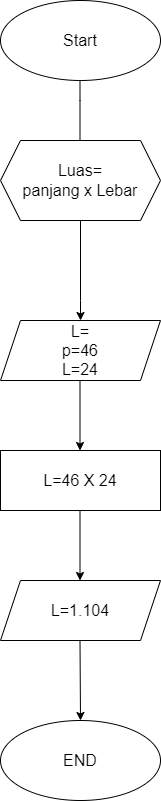

The diagram above was exported from draw.io. Its source (the exported page's mxGraphModel, read from the mxfile embedded in the PNG):
<mxGraphModel dx="880" dy="434" grid="1" gridSize="10" guides="1" tooltips="1" connect="1" arrows="1" fold="1" page="1" pageScale="1" pageWidth="850" pageHeight="1100" math="0" shadow="0">
  <root>
    <mxCell id="0" />
    <mxCell id="1" parent="0" />
    <mxCell id="Yo9Ozl7gyTAm_5DbL_Ep-4" value="" style="endArrow=classic;html=1;rounded=0;" edge="1" parent="1">
      <mxGeometry width="50" height="50" relative="1" as="geometry">
        <mxPoint x="439.5" y="120" as="sourcePoint" />
        <mxPoint x="439.5" y="190" as="targetPoint" />
        <Array as="points">
          <mxPoint x="439.5" y="140" />
        </Array>
      </mxGeometry>
    </mxCell>
    <mxCell id="Yo9Ozl7gyTAm_5DbL_Ep-5" value="Luas=&lt;div style=&quot;font-size: 16px;&quot;&gt;panjang x Lebar&lt;/div&gt;" style="shape=hexagon;perimeter=hexagonPerimeter2;whiteSpace=wrap;html=1;fixedSize=1;fontSize=16;" vertex="1" parent="1">
      <mxGeometry x="360" y="180" width="160" height="80" as="geometry" />
    </mxCell>
    <mxCell id="Yo9Ozl7gyTAm_5DbL_Ep-6" value="" style="endArrow=classic;html=1;rounded=0;exitX=0.5;exitY=1;exitDx=0;exitDy=0;verticalAlign=bottom;" edge="1" parent="1" source="Yo9Ozl7gyTAm_5DbL_Ep-5">
      <mxGeometry width="50" height="50" relative="1" as="geometry">
        <mxPoint x="440" y="290" as="sourcePoint" />
        <mxPoint x="440" y="360" as="targetPoint" />
        <Array as="points">
          <mxPoint x="440" y="340" />
        </Array>
      </mxGeometry>
    </mxCell>
    <mxCell id="Yo9Ozl7gyTAm_5DbL_Ep-7" value="L=&lt;div style=&quot;font-size: 16px;&quot;&gt;p=46&lt;/div&gt;&lt;div style=&quot;font-size: 16px;&quot;&gt;L=24&lt;/div&gt;" style="shape=parallelogram;perimeter=parallelogramPerimeter;whiteSpace=wrap;html=1;fixedSize=1;fontSize=16;" vertex="1" parent="1">
      <mxGeometry x="360" y="360" width="160" height="60" as="geometry" />
    </mxCell>
    <mxCell id="Yo9Ozl7gyTAm_5DbL_Ep-9" value="" style="endArrow=classic;html=1;rounded=0;" edge="1" parent="1">
      <mxGeometry width="50" height="50" relative="1" as="geometry">
        <mxPoint x="439.5" y="420" as="sourcePoint" />
        <mxPoint x="439.5" y="490" as="targetPoint" />
      </mxGeometry>
    </mxCell>
    <mxCell id="Yo9Ozl7gyTAm_5DbL_Ep-10" value="L=46 X 24" style="rounded=0;whiteSpace=wrap;html=1;fontSize=16;" vertex="1" parent="1">
      <mxGeometry x="360" y="490" width="160" height="60" as="geometry" />
    </mxCell>
    <mxCell id="Yo9Ozl7gyTAm_5DbL_Ep-11" value="" style="endArrow=classic;html=1;rounded=0;" edge="1" parent="1">
      <mxGeometry width="50" height="50" relative="1" as="geometry">
        <mxPoint x="439.5" y="550" as="sourcePoint" />
        <mxPoint x="439.5" y="620" as="targetPoint" />
      </mxGeometry>
    </mxCell>
    <mxCell id="Yo9Ozl7gyTAm_5DbL_Ep-12" value="L=1.104" style="shape=parallelogram;perimeter=parallelogramPerimeter;whiteSpace=wrap;html=1;fixedSize=1;fontSize=16;" vertex="1" parent="1">
      <mxGeometry x="360" y="620" width="160" height="60" as="geometry" />
    </mxCell>
    <mxCell id="Yo9Ozl7gyTAm_5DbL_Ep-13" value="" style="endArrow=classic;html=1;rounded=0;" edge="1" parent="1">
      <mxGeometry width="50" height="50" relative="1" as="geometry">
        <mxPoint x="439.5" y="680" as="sourcePoint" />
        <mxPoint x="440" y="760" as="targetPoint" />
      </mxGeometry>
    </mxCell>
    <mxCell id="Yo9Ozl7gyTAm_5DbL_Ep-15" value="END" style="ellipse;whiteSpace=wrap;html=1;fontSize=16;" vertex="1" parent="1">
      <mxGeometry x="360" y="760" width="160" height="80" as="geometry" />
    </mxCell>
    <mxCell id="Yo9Ozl7gyTAm_5DbL_Ep-17" value="Start" style="ellipse;whiteSpace=wrap;html=1;fontSize=16;" vertex="1" parent="1">
      <mxGeometry x="360" y="40" width="160" height="80" as="geometry" />
    </mxCell>
  </root>
</mxGraphModel>